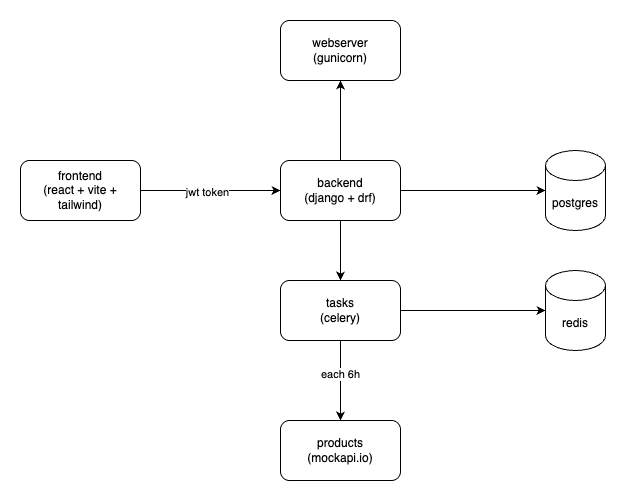

The diagram above was exported from draw.io. Its source (the exported page's mxGraphModel, read from the mxfile embedded in the PNG):
<mxGraphModel dx="1247" dy="662" grid="1" gridSize="10" guides="1" tooltips="1" connect="1" arrows="1" fold="1" page="1" pageScale="1" pageWidth="1169" pageHeight="827" math="0" shadow="0">
  <root>
    <mxCell id="0" />
    <mxCell id="1" parent="0" />
    <mxCell id="ygaIpp5keTqsdCq7GAN4-63" value="" style="edgeStyle=orthogonalEdgeStyle;rounded=0;orthogonalLoop=1;jettySize=auto;html=1;" edge="1" parent="1" source="ygaIpp5keTqsdCq7GAN4-61" target="ygaIpp5keTqsdCq7GAN4-62">
      <mxGeometry relative="1" as="geometry" />
    </mxCell>
    <mxCell id="ygaIpp5keTqsdCq7GAN4-70" value="jwt token" style="edgeLabel;html=1;align=center;verticalAlign=middle;resizable=0;points=[];" vertex="1" connectable="0" parent="ygaIpp5keTqsdCq7GAN4-63">
      <mxGeometry x="-0.187" y="-2" relative="1" as="geometry">
        <mxPoint x="10" as="offset" />
      </mxGeometry>
    </mxCell>
    <mxCell id="ygaIpp5keTqsdCq7GAN4-61" value="frontend&lt;div&gt;(react + vite + tailwind)&lt;/div&gt;" style="rounded=1;whiteSpace=wrap;html=1;" vertex="1" parent="1">
      <mxGeometry x="150" y="410" width="120" height="60" as="geometry" />
    </mxCell>
    <mxCell id="ygaIpp5keTqsdCq7GAN4-65" style="edgeStyle=orthogonalEdgeStyle;rounded=0;orthogonalLoop=1;jettySize=auto;html=1;" edge="1" parent="1" source="ygaIpp5keTqsdCq7GAN4-62" target="ygaIpp5keTqsdCq7GAN4-64">
      <mxGeometry relative="1" as="geometry" />
    </mxCell>
    <mxCell id="ygaIpp5keTqsdCq7GAN4-69" value="" style="edgeStyle=orthogonalEdgeStyle;rounded=0;orthogonalLoop=1;jettySize=auto;html=1;" edge="1" parent="1" source="ygaIpp5keTqsdCq7GAN4-62" target="ygaIpp5keTqsdCq7GAN4-66">
      <mxGeometry relative="1" as="geometry" />
    </mxCell>
    <mxCell id="ygaIpp5keTqsdCq7GAN4-75" value="" style="edgeStyle=orthogonalEdgeStyle;rounded=0;orthogonalLoop=1;jettySize=auto;html=1;" edge="1" parent="1" source="ygaIpp5keTqsdCq7GAN4-62" target="ygaIpp5keTqsdCq7GAN4-74">
      <mxGeometry relative="1" as="geometry" />
    </mxCell>
    <mxCell id="ygaIpp5keTqsdCq7GAN4-62" value="backend&lt;div&gt;(django + drf)&lt;/div&gt;" style="rounded=1;whiteSpace=wrap;html=1;" vertex="1" parent="1">
      <mxGeometry x="410" y="410" width="120" height="60" as="geometry" />
    </mxCell>
    <mxCell id="ygaIpp5keTqsdCq7GAN4-64" value="postgres" style="shape=cylinder3;whiteSpace=wrap;html=1;boundedLbl=1;backgroundOutline=1;size=15;" vertex="1" parent="1">
      <mxGeometry x="675" y="400" width="60" height="80" as="geometry" />
    </mxCell>
    <mxCell id="ygaIpp5keTqsdCq7GAN4-72" value="" style="edgeStyle=orthogonalEdgeStyle;rounded=0;orthogonalLoop=1;jettySize=auto;html=1;" edge="1" parent="1" source="ygaIpp5keTqsdCq7GAN4-66" target="ygaIpp5keTqsdCq7GAN4-71">
      <mxGeometry relative="1" as="geometry" />
    </mxCell>
    <mxCell id="ygaIpp5keTqsdCq7GAN4-73" value="each 6h" style="edgeLabel;html=1;align=center;verticalAlign=middle;resizable=0;points=[];" vertex="1" connectable="0" parent="ygaIpp5keTqsdCq7GAN4-72">
      <mxGeometry x="-0.1478" relative="1" as="geometry">
        <mxPoint as="offset" />
      </mxGeometry>
    </mxCell>
    <mxCell id="ygaIpp5keTqsdCq7GAN4-66" value="tasks&lt;div&gt;(celery)&lt;/div&gt;" style="rounded=1;whiteSpace=wrap;html=1;" vertex="1" parent="1">
      <mxGeometry x="410" y="530" width="120" height="60" as="geometry" />
    </mxCell>
    <mxCell id="ygaIpp5keTqsdCq7GAN4-67" value="redis" style="shape=cylinder3;whiteSpace=wrap;html=1;boundedLbl=1;backgroundOutline=1;size=15;" vertex="1" parent="1">
      <mxGeometry x="675" y="520" width="60" height="80" as="geometry" />
    </mxCell>
    <mxCell id="ygaIpp5keTqsdCq7GAN4-68" style="edgeStyle=orthogonalEdgeStyle;rounded=0;orthogonalLoop=1;jettySize=auto;html=1;entryX=0;entryY=0.5;entryDx=0;entryDy=0;entryPerimeter=0;" edge="1" parent="1" source="ygaIpp5keTqsdCq7GAN4-66" target="ygaIpp5keTqsdCq7GAN4-67">
      <mxGeometry relative="1" as="geometry" />
    </mxCell>
    <mxCell id="ygaIpp5keTqsdCq7GAN4-71" value="products&lt;div&gt;(mockapi.io)&lt;/div&gt;" style="rounded=1;whiteSpace=wrap;html=1;" vertex="1" parent="1">
      <mxGeometry x="410" y="670" width="120" height="60" as="geometry" />
    </mxCell>
    <mxCell id="ygaIpp5keTqsdCq7GAN4-74" value="webserver&lt;div&gt;(gunicorn)&lt;/div&gt;" style="rounded=1;whiteSpace=wrap;html=1;" vertex="1" parent="1">
      <mxGeometry x="410" y="270" width="120" height="60" as="geometry" />
    </mxCell>
  </root>
</mxGraphModel>